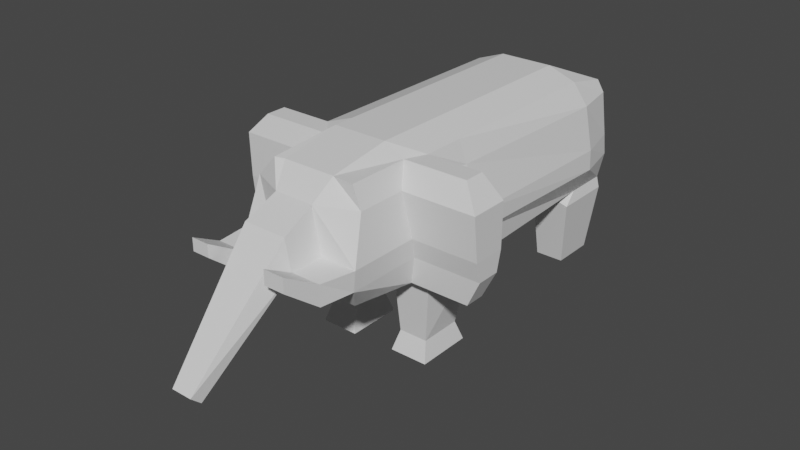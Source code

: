 # Source: elephant.blend  (saved by Blender 2.80.35; exported with 4.5.12 LTS)
import bpy
from mathutils import Matrix  # noqa: F401  (used for matrix-valued properties, if any)

bpy.ops.wm.read_factory_settings(use_empty=True)
scene = bpy.context.scene
scene.name = 'Scene'

# ---- collections
col_collection = bpy.data.collections.new('Collection'); scene.collection.children.link(col_collection)

# ---- materials (node trees are filled in below, after node groups)
mat_material = bpy.data.materials.new('Material')
mat_material.alpha_threshold = 0.0
mat_material.use_transparent_shadow = False
mat_material.roughness = 0.5
mat_material.line_color = (0.0, 0.0, 0.0, 1.0)

# ---- material node trees
mat_material.use_nodes = True; mat_material.node_tree.nodes.clear()
_N = mat_material.node_tree.nodes; _L = mat_material.node_tree.links
n0 = _N.new('ShaderNodeOutputMaterial'); n0.name = 'Material Output'; n0.location = (300, 300)
n1 = _N.new('ShaderNodeBsdfPrincipled'); n1.name = 'Principled BSDF'; n1.location = (10, 300)
n1.distribution = 'GGX'
n1.subsurface_method = 'BURLEY'
n1.inputs[3].default_value = 1.45
_L.new(n1.outputs[0], n0.inputs[0])
n0.is_active_output = True

# ---- world
world_world = bpy.data.worlds.new('World'); scene.world = world_world
world_world.color = (0.05088, 0.05088, 0.05088)
world_world.use_sun_shadow = False
world_world.sun_shadow_jitter_overblur = 0.0

# ---- meshes
me_cube = bpy.data.meshes.new('Cube')
me_cube.from_pydata([(0.4809, 3.529, 0.7148), (0.4809, -1.664, 0.5028), (-0.4867, 3.264, 2.541), (-0.4867, -2.952, 2.707), (-0.3538, -2.926, 0.7148), (-0.4867, 3.529, 0.7148), (-0.4867, -1.674, 0.5028), (-0.4867, -1.516, 2.895), (-1.13, -1.832, 0.7148), (-0.9963, -1.516, 2.707), (1.159, -1.664, 0.7148), (0.9963, -1.516, 2.707), (0.9963, 3.264, 2.541), (1.149, 3.264, 0.7148), (0.8396, -2.985, 2.707), (0.784, -2.926, 0.7148), (-0.9963, 3.264, 2.541), (-0.9963, 3.264, 0.7148), (-0.6582, -2.997, 2.707), (-0.7064, -2.926, 0.7148), (0.4549, -2.952, 2.707), (0.4809, -1.516, 2.895), (0.2618, -2.926, 0.7148), (0.4809, 3.264, 2.541), (-0.4867, -0.7595, 0.5263), (-0.4867, -0.7595, 2.895), (-0.9963, -0.9181, 0.7148), (0.9963, -0.7595, 2.707), (1.267, -0.7595, 0.7148), (-0.9963, -0.7595, 2.707), (0.4809, -0.7595, 2.895), (0.4809, -0.7595, 0.4926), (1.08, -1.639, -0.8557), (0.397, -1.639, -0.8557), (0.397, -0.6364, -0.8557), (1.08, -0.6364, -0.8557), (-0.4029, -0.635, -0.8881), (-0.4029, -1.641, -0.8881), (-1.08, -0.635, -0.8881), (-1.08, -1.641, -0.8881), (1.149, 2.468, 0.7148), (-0.9963, 2.468, 2.707), (-0.4867, 2.183, 0.5263), (-0.4867, 2.468, 2.895), (-0.9963, 2.183, 0.7148), (0.9963, 2.468, 2.707), (0.4809, 2.468, 2.895), (0.4809, 2.468, 0.4926), (1.198, 3.264, 0.5205), (0.4809, 3.264, 0.7148), (1.198, 2.183, 0.5205), (0.4809, 2.183, 0.7148), (0.9963, 3.264, -0.7489), (0.4809, 3.264, -0.7489), (0.9963, 2.468, -0.7489), (0.4809, 2.468, -0.7489), (-0.4867, 3.264, -0.7108), (-0.9963, 3.264, -0.7108), (-0.4867, 2.468, -0.7108), (-0.9963, 2.468, -0.7108), (-0.3849, -3.264, 2.335), (-0.4867, 3.583, 2.335), (0.9963, -1.435, 2.335), (-0.9963, -1.457, 2.335), (1.124, 3.264, 2.335), (0.9963, -2.985, 2.335), (-1.055, 3.264, 2.335), (-0.9963, -2.997, 2.335), (0.4809, 3.583, 2.335), (0.3239, -3.264, 2.335), (-1.185, -0.7595, 2.335), (1.143, -0.7595, 2.335), (1.271, 2.468, 2.335), (-1.185, 2.468, 2.335), (-0.4867, -3.264, 1.564), (-0.4867, 3.669, 1.564), (1.146, -1.447, 1.564), (-0.9963, -1.588, 1.564), (1.222, 3.264, 1.564), (1.119, -3.264, 1.564), (-1.091, 3.264, 1.564), (0.4809, 3.669, 1.564), (0.4809, -3.264, 1.564), (-1.225, -0.9299, 1.564), (1.344, -0.7595, 1.564), (1.42, 2.468, 1.564), (-1.225, 2.468, 1.564), (-1.059, -3.264, 1.564), (0.1823, -5.575, 0.2514), (-0.1882, -5.575, 0.2514), (-0.1882, -5.395, 0.08549), (0.1823, -5.395, 0.08549), (-0.4867, -3.871, 1.564), (-0.3989, -3.871, 2.082), (0.4809, -3.871, 1.564), (0.3789, -3.871, 2.082), (-0.4867, -1.878, 2.895), (-0.4867, -1.878, 0.6624), (-0.6582, -1.878, 2.707), (0.9963, -1.878, 0.7148), (0.8396, -1.878, 2.707), (-0.8905, -1.878, 0.7148), (0.4809, -1.878, 0.6624), (0.4809, -1.878, 2.895), (0.9963, -2.114, 2.335), (-0.9963, -1.987, 2.335), (-1.059, -1.963, 1.564), (1.119, -2.028, 1.564), (2.295, -1.447, 1.564), (2.041, -1.516, 0.7148), (2.041, -1.878, 0.7148), (1.966, -1.516, 2.707), (2.295, -1.435, 2.335), (1.966, -1.878, 2.707), (2.295, -2.114, 2.335), (2.295, -2.028, 1.564), (-1.947, -1.878, 2.707), (-1.947, -1.516, 2.707), (-2.3, -1.417, 1.564), (-1.975, -1.516, 0.7148), (-2.3, -1.457, 2.335), (-2.3, -1.987, 2.335), (-2.3, -1.963, 1.564), (-1.975, -1.878, 0.7148), (-0.4867, -3.264, 1.204), (-0.4867, 3.615, 1.204), (1.146, -1.516, 1.204), (-1.09, -1.675, 1.204), (1.257, 3.264, 1.204), (1.083, -3.264, 1.204), (-1.061, 3.264, 1.204), (0.4809, 3.615, 1.204), (0.4809, -3.264, 1.204), (-1.234, -0.9181, 1.204), (1.323, -0.7595, 1.204), (1.434, 2.468, 1.204), (-1.234, 2.468, 1.204), (-0.9963, -3.264, 1.204), (1.083, -1.928, 1.204), (-0.9963, -1.926, 1.204), (2.285, -1.516, 1.204), (2.285, -1.928, 1.204), (-2.3, -1.516, 1.204), (-2.3, -1.926, 1.204), (0.9963, -3.854, 1.564), (0.4809, -3.854, 1.564), (0.9963, -3.854, 1.204), (0.4809, -3.854, 1.204), (0.9199, -4.454, 1.911), (0.5572, -4.454, 1.911), (0.9199, -4.454, 1.658), (0.5572, -4.454, 1.658), (-0.9963, -3.857, 1.204), (-0.9963, -3.857, 1.564), (-0.4867, -3.857, 1.564), (-0.4867, -3.857, 1.204), (-0.8988, -4.428, 1.662), (-0.8988, -4.428, 1.884), (-0.5843, -4.428, 1.884), (-0.5843, -4.428, 1.662), (0.9963, -0.7595, -0.5082), (0.4809, -0.7595, -0.5082), (0.4809, -1.516, -0.5082), (0.9963, -1.516, -0.5082), (-0.9963, -1.516, -0.5436), (-0.4867, -1.516, -0.5436), (-0.4867, -0.7595, -0.5436), (-0.9963, -0.7595, -0.5436)], [], [(27, 30, 21, 11), (69, 20, 3, 60), (161, 160, 35, 34), (103, 96, 3, 20), (61, 2, 23, 68), (165, 164, 39, 37), (71, 27, 11, 62), (8, 101, 123, 119), (102, 99, 15, 22), (96, 98, 18, 3), (68, 23, 12, 64), (73, 41, 16, 66), (104, 100, 14, 65), (60, 3, 18, 67), (101, 97, 4, 19), (66, 16, 2, 61), (25, 29, 9, 7), (30, 25, 7, 21), (97, 102, 22, 4), (100, 103, 20, 14), (24, 31, 1, 6), (65, 14, 20, 69), (42, 47, 31, 24), (46, 43, 25, 30), (43, 41, 29, 25), (63, 9, 29, 70), (72, 45, 27, 71), (44, 42, 24, 26), (47, 40, 28, 31), (45, 46, 30, 27), (34, 35, 32, 33), (163, 162, 33, 32), (160, 163, 32, 35), (162, 161, 34, 33), (38, 36, 37, 39), (166, 165, 37, 36), (164, 167, 38, 39), (167, 166, 36, 38), (12, 23, 46, 45), (0, 13, 48, 49), (44, 17, 57, 59), (64, 12, 45, 72), (2, 16, 41, 43), (23, 2, 43, 46), (5, 0, 47, 42), (70, 29, 41, 73), (48, 50, 54, 52), (40, 47, 51, 50), (47, 0, 49, 51), (13, 40, 50, 48), (53, 52, 54, 55), (51, 49, 53, 55), (49, 48, 52, 53), (50, 51, 55, 54), (57, 56, 58, 59), (17, 5, 56, 57), (5, 42, 58, 56), (42, 44, 59, 58), (83, 70, 73, 86), (78, 64, 72, 85), (85, 72, 71, 84), (77, 63, 70, 83), (79, 65, 69, 82), (80, 66, 61, 75), (74, 60, 67, 87), (107, 104, 65, 79), (86, 73, 66, 80), (81, 68, 64, 78), (105, 98, 116, 121), (84, 71, 62, 76), (75, 61, 68, 81), (93, 92, 90, 89), (132, 82, 74, 124), (125, 75, 81, 131), (134, 84, 76, 126), (139, 106, 122, 143), (131, 81, 78, 128), (136, 86, 80, 130), (138, 107, 79, 129), (87, 137, 152, 153), (130, 80, 75, 125), (82, 132, 147, 145), (127, 77, 83, 133), (135, 85, 84, 134), (128, 78, 85, 135), (133, 83, 86, 136), (91, 88, 89, 90), (92, 94, 91, 90), (95, 93, 89, 88), (94, 95, 88, 91), (82, 69, 95, 94), (69, 60, 93, 95), (74, 82, 94, 92), (60, 74, 92, 93), (76, 62, 112, 108), (137, 87, 106, 139), (87, 67, 105, 106), (11, 100, 113, 111), (11, 21, 103, 100), (6, 1, 102, 97), (8, 6, 97, 101), (104, 107, 115, 114), (7, 9, 98, 96), (1, 10, 99, 102), (67, 18, 98, 105), (21, 7, 96, 103), (140, 108, 115, 141), (108, 112, 114, 115), (112, 111, 113, 114), (99, 10, 109, 110), (126, 76, 108, 140), (62, 11, 111, 112), (138, 99, 110, 141), (100, 104, 114, 113), (121, 116, 117, 120), (122, 121, 120, 118), (143, 122, 118, 142), (106, 105, 121, 122), (63, 77, 118, 120), (127, 8, 119, 142), (9, 63, 120, 117), (98, 9, 117, 116), (77, 127, 142, 118), (123, 143, 142, 119), (107, 138, 141, 115), (10, 126, 140, 109), (109, 140, 141, 110), (19, 137, 139, 101), (26, 133, 136, 44), (13, 128, 135, 40), (40, 135, 134, 28), (8, 127, 133, 26), (15, 129, 132, 22), (17, 130, 125, 5), (4, 124, 137, 19), (99, 138, 129, 15), (44, 136, 130, 17), (0, 131, 128, 13), (101, 139, 143, 123), (28, 134, 126, 10), (5, 125, 131, 0), (22, 132, 124, 4), (147, 146, 150, 151), (132, 129, 146, 147), (79, 82, 145, 144), (129, 79, 144, 146), (150, 148, 149, 151), (146, 144, 148, 150), (145, 147, 151, 149), (144, 145, 149, 148), (155, 154, 158, 159), (137, 124, 155, 152), (124, 74, 154, 155), (74, 87, 153, 154), (159, 158, 157, 156), (153, 152, 156, 157), (152, 155, 159, 156), (154, 153, 157, 158), (1, 31, 161, 162), (28, 10, 163, 160), (10, 1, 162, 163), (31, 28, 160, 161), (26, 24, 166, 167), (8, 26, 167, 164), (24, 6, 165, 166), (6, 8, 164, 165)])
_uv = me_cube.uv_layers.new(name='UVMap')
_uv.uv.foreach_set('vector', [0.375, 0.4041, 0.4397, 0.4041, 0.4397, 0.4331, 0.375, 0.4331, 0.8283, 0.5647, 0.875, 0.5647, 0.875, 0.6861, 0.8283, 0.6861, 0.5603, 0.1541, 0.625, 0.1541, 0.625, 0.1541, 0.5603, 0.1541, 0.4397, 0.4469, 0.5611, 0.4469, 0.5611, 0.5, 0.4397, 0.5, 0.5783, 0.5639, 0.625, 0.5639, 0.625, 0.6853, 0.5783, 0.6853, 0.4389, 0.1831, 0.375, 0.1831, 0.375, 0.1831, 0.4389, 0.1831, 0.3283, 0.6541, 0.375, 0.6541, 0.375, 0.6831, 0.3283, 0.6831, 0.375, 0.1831, 0.375, 0.1969, 0.375, 0.1969, 0.375, 0.1831, 0.5603, 0.1969, 0.625, 0.1969, 0.625, 0.25, 0.5603, 0.25, 0.5611, 0.4469, 0.625, 0.4469, 0.625, 0.5, 0.5611, 0.5, 0.5783, 0.6853, 0.625, 0.6853, 0.625, 0.75, 0.5783, 0.75, 0.5783, 0.9695, 0.625, 0.9695, 0.625, 1.0, 0.5783, 1.0, 0.3283, 0.6969, 0.375, 0.6969, 0.375, 0.75, 0.3283, 0.75, 0.8283, 0.6861, 0.875, 0.6861, 0.875, 0.75, 0.8283, 0.75, 0.375, 0.1969, 0.4389, 0.1969, 0.4389, 0.25, 0.375, 0.25, 0.5783, 0.5, 0.625, 0.5, 0.625, 0.5639, 0.5783, 0.5639, 0.5611, 0.4041, 0.625, 0.4041, 0.625, 0.4331, 0.5611, 0.4331, 0.4397, 0.4041, 0.5611, 0.4041, 0.5611, 0.4331, 0.4397, 0.4331, 0.4389, 0.1969, 0.5603, 0.1969, 0.5603, 0.25, 0.4389, 0.25, 0.375, 0.4469, 0.4397, 0.4469, 0.4397, 0.5, 0.375, 0.5, 0.4389, 0.1541, 0.5603, 0.1541, 0.5603, 0.1831, 0.4389, 0.1831, 0.8283, 0.5, 0.875, 0.5, 0.875, 0.5647, 0.8283, 0.5647, 0.4389, 0.03051, 0.5603, 0.03051, 0.5603, 0.1541, 0.4389, 0.1541, 0.4397, 0.2805, 0.5611, 0.2805, 0.5611, 0.4041, 0.4397, 0.4041, 0.5611, 0.2805, 0.625, 0.2805, 0.625, 0.4041, 0.5611, 0.4041, 0.5783, 0.8169, 0.625, 0.8169, 0.625, 0.8459, 0.5783, 0.8459, 0.3283, 0.5305, 0.375, 0.5305, 0.375, 0.6541, 0.3283, 0.6541, 0.375, 0.03051, 0.4389, 0.03051, 0.4389, 0.1541, 0.375, 0.1541, 0.5603, 0.03051, 0.625, 0.03051, 0.625, 0.1541, 0.5603, 0.1541, 0.375, 0.2805, 0.4397, 0.2805, 0.4397, 0.4041, 0.375, 0.4041, 0.5603, 0.1541, 0.625, 0.1541, 0.625, 0.1831, 0.5603, 0.1831, 0.625, 0.1831, 0.5603, 0.1831, 0.5603, 0.1831, 0.625, 0.1831, 0.125, 0.6541, 0.125, 0.6831, 0.125, 0.6831, 0.125, 0.6541, 0.5603, 0.1831, 0.5603, 0.1541, 0.5603, 0.1541, 0.5603, 0.1831, 0.375, 0.1541, 0.4389, 0.1541, 0.4389, 0.1831, 0.375, 0.1831, 0.4389, 0.1541, 0.4389, 0.1831, 0.4389, 0.1831, 0.4389, 0.1541, 0.375, 0.8169, 0.375, 0.8459, 0.375, 0.8459, 0.375, 0.8169, 0.375, 0.1541, 0.4389, 0.1541, 0.4389, 0.1541, 0.375, 0.1541, 0.375, 0.25, 0.4397, 0.25, 0.4397, 0.2805, 0.375, 0.2805, 0.375, 0.6853, 0.375, 0.75, 0.375, 0.75, 0.375, 0.6853, 0.375, 0.9695, 0.375, 1.0, 0.375, 1.0, 0.375, 0.9695, 0.3283, 0.5, 0.375, 0.5, 0.375, 0.5305, 0.3283, 0.5305, 0.5611, 0.25, 0.625, 0.25, 0.625, 0.2805, 0.5611, 0.2805, 0.4397, 0.25, 0.5611, 0.25, 0.5611, 0.2805, 0.4397, 0.2805, 0.4389, 0.0, 0.5603, 0.0, 0.5603, 0.03051, 0.4389, 0.03051, 0.5783, 0.8459, 0.625, 0.8459, 0.625, 0.9695, 0.5783, 0.9695, 0.125, 0.5, 0.125, 0.5305, 0.125, 0.5305, 0.125, 0.5, 0.625, 0.03051, 0.5603, 0.03051, 0.5603, 0.03051, 0.625, 0.03051, 0.5603, 0.03051, 0.5603, 0.0, 0.5603, 0.0, 0.5603, 0.03051, 0.125, 0.5, 0.125, 0.5305, 0.125, 0.5305, 0.125, 0.5, 0.5603, 0.0, 0.625, 0.0, 0.625, 0.03051, 0.5603, 0.03051, 0.5603, 0.03051, 0.5603, 0.0, 0.5603, 0.0, 0.5603, 0.03051, 0.375, 0.6853, 0.375, 0.75, 0.375, 0.75, 0.375, 0.6853, 0.625, 0.03051, 0.5603, 0.03051, 0.5603, 0.03051, 0.625, 0.03051, 0.375, 0.0, 0.4389, 0.0, 0.4389, 0.03051, 0.375, 0.03051, 0.375, 0.5, 0.375, 0.5639, 0.375, 0.5639, 0.375, 0.5, 0.4389, 0.0, 0.4389, 0.03051, 0.4389, 0.03051, 0.4389, 0.0, 0.4389, 0.03051, 0.375, 0.03051, 0.375, 0.03051, 0.4389, 0.03051, 0.4815, 0.8459, 0.5783, 0.8459, 0.5783, 0.9695, 0.4815, 0.9695, 0.2315, 0.5, 0.3283, 0.5, 0.3283, 0.5305, 0.2315, 0.5305, 0.2315, 0.5305, 0.3283, 0.5305, 0.3283, 0.6541, 0.2315, 0.6541, 0.4815, 0.8169, 0.5783, 0.8169, 0.5783, 0.8459, 0.4815, 0.8459, 0.7315, 0.5, 0.8283, 0.5, 0.8283, 0.5647, 0.7315, 0.5647, 0.4815, 0.5, 0.5783, 0.5, 0.5783, 0.5639, 0.4815, 0.5639, 0.7315, 0.6861, 0.8283, 0.6861, 0.8283, 0.75, 0.7315, 0.75, 0.2315, 0.6969, 0.3283, 0.6969, 0.3283, 0.75, 0.2315, 0.75, 0.4815, 0.9695, 0.5783, 0.9695, 0.5783, 1.0, 0.4815, 1.0, 0.4815, 0.6853, 0.5783, 0.6853, 0.5783, 0.75, 0.4815, 0.75, 0.5783, 0.8031, 0.625, 0.8031, 0.625, 0.8031, 0.5783, 0.8031, 0.2315, 0.6541, 0.3283, 0.6541, 0.3283, 0.6831, 0.2315, 0.6831, 0.4815, 0.5639, 0.5783, 0.5639, 0.5783, 0.6853, 0.4815, 0.6853, 0.8283, 0.6861, 0.7315, 0.6861, 0.7315, 0.6861, 0.8283, 0.6861, 0.6864, 0.5647, 0.7315, 0.5647, 0.7315, 0.6861, 0.6864, 0.6861, 0.4364, 0.5639, 0.4815, 0.5639, 0.4815, 0.6853, 0.4364, 0.6853, 0.1864, 0.6541, 0.2315, 0.6541, 0.2315, 0.6831, 0.1864, 0.6831, 0.4364, 0.8031, 0.4815, 0.8031, 0.4815, 0.8031, 0.4364, 0.8031, 0.4364, 0.6853, 0.4815, 0.6853, 0.4815, 0.75, 0.4364, 0.75, 0.4364, 0.9695, 0.4815, 0.9695, 0.4815, 1.0, 0.4364, 1.0, 0.1864, 0.6969, 0.2315, 0.6969, 0.2315, 0.75, 0.1864, 0.75, 0.4815, 0.75, 0.4364, 0.75, 0.4364, 0.75, 0.4815, 0.75, 0.4364, 0.5, 0.4815, 0.5, 0.4815, 0.5639, 0.4364, 0.5639, 0.7315, 0.5647, 0.6864, 0.5647, 0.6864, 0.5647, 0.7315, 0.5647, 0.4364, 0.8169, 0.4815, 0.8169, 0.4815, 0.8459, 0.4364, 0.8459, 0.1864, 0.5305, 0.2315, 0.5305, 0.2315, 0.6541, 0.1864, 0.6541, 0.1864, 0.5, 0.2315, 0.5, 0.2315, 0.5305, 0.1864, 0.5305, 0.4364, 0.8459, 0.4815, 0.8459, 0.4815, 0.9695, 0.4364, 0.9695, 0.7315, 0.5647, 0.8283, 0.5647, 0.8283, 0.6861, 0.7315, 0.6861, 0.7315, 0.6861, 0.7315, 0.5647, 0.7315, 0.5647, 0.7315, 0.6861, 0.8283, 0.5647, 0.8283, 0.6861, 0.8283, 0.6861, 0.8283, 0.5647, 0.7315, 0.5647, 0.8283, 0.5647, 0.8283, 0.5647, 0.7315, 0.5647, 0.7315, 0.5647, 0.8283, 0.5647, 0.8283, 0.5647, 0.7315, 0.5647, 0.8283, 0.5647, 0.8283, 0.6861, 0.8283, 0.6861, 0.8283, 0.5647, 0.7315, 0.6861, 0.7315, 0.5647, 0.7315, 0.5647, 0.7315, 0.6861, 0.8283, 0.6861, 0.7315, 0.6861, 0.7315, 0.6861, 0.8283, 0.6861, 0.2315, 0.6831, 0.3283, 0.6831, 0.3283, 0.6831, 0.2315, 0.6831, 0.4364, 0.75, 0.4815, 0.75, 0.4815, 0.8031, 0.4364, 0.8031, 0.4815, 0.75, 0.5783, 0.75, 0.5783, 0.8031, 0.4815, 0.8031, 0.375, 0.4331, 0.375, 0.4469, 0.375, 0.4469, 0.375, 0.4331, 0.375, 0.4331, 0.4397, 0.4331, 0.4397, 0.4469, 0.375, 0.4469, 0.4389, 0.1831, 0.5603, 0.1831, 0.5603, 0.1969, 0.4389, 0.1969, 0.375, 0.1831, 0.4389, 0.1831, 0.4389, 0.1969, 0.375, 0.1969, 0.3283, 0.6969, 0.2315, 0.6969, 0.2315, 0.6969, 0.3283, 0.6969, 0.5611, 0.4331, 0.625, 0.4331, 0.625, 0.4469, 0.5611, 0.4469, 0.5603, 0.1831, 0.625, 0.1831, 0.625, 0.1969, 0.5603, 0.1969, 0.5783, 0.75, 0.625, 0.75, 0.625, 0.8031, 0.5783, 0.8031, 0.4397, 0.4331, 0.5611, 0.4331, 0.5611, 0.4469, 0.4397, 0.4469, 0.1864, 0.6831, 0.2315, 0.6831, 0.2315, 0.6969, 0.1864, 0.6969, 0.2315, 0.6831, 0.3283, 0.6831, 0.3283, 0.6969, 0.2315, 0.6969, 0.3283, 0.6831, 0.375, 0.6831, 0.375, 0.6969, 0.3283, 0.6969, 0.625, 0.1969, 0.625, 0.1831, 0.625, 0.1831, 0.625, 0.1969, 0.1864, 0.6831, 0.2315, 0.6831, 0.2315, 0.6831, 0.1864, 0.6831, 0.3283, 0.6831, 0.375, 0.6831, 0.375, 0.6831, 0.3283, 0.6831, 0.1864, 0.6969, 0.125, 0.6969, 0.125, 0.6969, 0.1864, 0.6969, 0.375, 0.6969, 0.3283, 0.6969, 0.3283, 0.6969, 0.375, 0.6969, 0.5783, 0.8031, 0.625, 0.8031, 0.625, 0.8169, 0.5783, 0.8169, 0.4815, 0.8031, 0.5783, 0.8031, 0.5783, 0.8169, 0.4815, 0.8169, 0.4364, 0.8031, 0.4815, 0.8031, 0.4815, 0.8169, 0.4364, 0.8169, 0.4815, 0.8031, 0.5783, 0.8031, 0.5783, 0.8031, 0.4815, 0.8031, 0.5783, 0.8169, 0.4815, 0.8169, 0.4815, 0.8169, 0.5783, 0.8169, 0.4364, 0.8169, 0.375, 0.8169, 0.375, 0.8169, 0.4364, 0.8169, 0.625, 0.8169, 0.5783, 0.8169, 0.5783, 0.8169, 0.625, 0.8169, 0.625, 0.4469, 0.625, 0.4331, 0.625, 0.4331, 0.625, 0.4469, 0.4815, 0.8169, 0.4364, 0.8169, 0.4364, 0.8169, 0.4815, 0.8169, 0.375, 0.8031, 0.4364, 0.8031, 0.4364, 0.8169, 0.375, 0.8169, 0.2315, 0.6969, 0.1864, 0.6969, 0.1864, 0.6969, 0.2315, 0.6969, 0.125, 0.6831, 0.1864, 0.6831, 0.1864, 0.6831, 0.125, 0.6831, 0.125, 0.6831, 0.1864, 0.6831, 0.1864, 0.6969, 0.125, 0.6969, 0.375, 0.75, 0.4364, 0.75, 0.4364, 0.8031, 0.375, 0.8031, 0.375, 0.8459, 0.4364, 0.8459, 0.4364, 0.9695, 0.375, 0.9695, 0.125, 0.5, 0.1864, 0.5, 0.1864, 0.5305, 0.125, 0.5305, 0.125, 0.5305, 0.1864, 0.5305, 0.1864, 0.6541, 0.125, 0.6541, 0.375, 0.8169, 0.4364, 0.8169, 0.4364, 0.8459, 0.375, 0.8459, 0.625, 0.5, 0.6864, 0.5, 0.6864, 0.5647, 0.625, 0.5647, 0.375, 0.5, 0.4364, 0.5, 0.4364, 0.5639, 0.375, 0.5639, 0.625, 0.6861, 0.6864, 0.6861, 0.6864, 0.75, 0.625, 0.75, 0.125, 0.6969, 0.1864, 0.6969, 0.1864, 0.75, 0.125, 0.75, 0.375, 0.9695, 0.4364, 0.9695, 0.4364, 1.0, 0.375, 1.0, 0.375, 0.6853, 0.4364, 0.6853, 0.4364, 0.75, 0.375, 0.75, 0.375, 0.8031, 0.4364, 0.8031, 0.4364, 0.8031, 0.375, 0.8031, 0.125, 0.6541, 0.1864, 0.6541, 0.1864, 0.6831, 0.125, 0.6831, 0.375, 0.5639, 0.4364, 0.5639, 0.4364, 0.6853, 0.375, 0.6853, 0.625, 0.5647, 0.6864, 0.5647, 0.6864, 0.6861, 0.625, 0.6861, 0.6864, 0.5647, 0.6864, 0.5, 0.6864, 0.5, 0.6864, 0.5647, 0.6864, 0.5647, 0.6864, 0.5, 0.6864, 0.5, 0.6864, 0.5647, 0.7315, 0.5, 0.7315, 0.5647, 0.7315, 0.5647, 0.7315, 0.5, 0.1864, 0.75, 0.2315, 0.75, 0.2315, 0.75, 0.1864, 0.75, 0.6864, 0.5, 0.7315, 0.5, 0.7315, 0.5647, 0.6864, 0.5647, 0.1864, 0.75, 0.2315, 0.75, 0.2315, 0.75, 0.1864, 0.75, 0.7315, 0.5647, 0.6864, 0.5647, 0.6864, 0.5647, 0.7315, 0.5647, 0.7315, 0.5, 0.7315, 0.5647, 0.7315, 0.5647, 0.7315, 0.5, 0.6864, 0.6861, 0.7315, 0.6861, 0.7315, 0.6861, 0.6864, 0.6861, 0.6864, 0.75, 0.6864, 0.6861, 0.6864, 0.6861, 0.6864, 0.75, 0.6864, 0.6861, 0.7315, 0.6861, 0.7315, 0.6861, 0.6864, 0.6861, 0.7315, 0.6861, 0.7315, 0.75, 0.7315, 0.75, 0.7315, 0.6861, 0.6864, 0.6861, 0.7315, 0.6861, 0.7315, 0.75, 0.6864, 0.75, 0.4815, 0.75, 0.4364, 0.75, 0.4364, 0.75, 0.4815, 0.75, 0.6864, 0.75, 0.6864, 0.6861, 0.6864, 0.6861, 0.6864, 0.75, 0.7315, 0.6861, 0.7315, 0.75, 0.7315, 0.75, 0.7315, 0.6861, 0.5603, 0.1831, 0.5603, 0.1541, 0.5603, 0.1541, 0.5603, 0.1831, 0.125, 0.6541, 0.125, 0.6831, 0.125, 0.6831, 0.125, 0.6541, 0.625, 0.1831, 0.5603, 0.1831, 0.5603, 0.1831, 0.625, 0.1831, 0.5603, 0.1541, 0.625, 0.1541, 0.625, 0.1541, 0.5603, 0.1541, 0.375, 0.1541, 0.4389, 0.1541, 0.4389, 0.1541, 0.375, 0.1541, 0.375, 0.8169, 0.375, 0.8459, 0.375, 0.8459, 0.375, 0.8169, 0.4389, 0.1541, 0.4389, 0.1831, 0.4389, 0.1831, 0.4389, 0.1541, 0.4389, 0.1831, 0.375, 0.1831, 0.375, 0.1831, 0.4389, 0.1831])
me_cube.materials.append(mat_material)
me_cube.use_remesh_preserve_volume = False
me_cube.use_remesh_preserve_attributes = False
me_cube.use_mirror_vertex_groups = False
me_cube.update()

# ---- objects
ob_cube = bpy.data.objects.new('Cube', me_cube)

# ---- transforms, parenting, visibility, modifiers, constraints
ob_cube.location = (0.0, 0.0, 0.0)
ob_cube.lock_rotations_4d = False
ob_cube.empty_display_type = 'ARROWS'
ob_cube.lineart.crease_threshold = 0.0

# ---- collection membership
col_collection.objects.link(ob_cube)

# ---- scene / render settings (as saved in the file)
scene.frame_start = 1; scene.frame_end = 250; scene.frame_set(1)
scene.render.engine = 'BLENDER_EEVEE_NEXT'
scene.render.motion_blur_shutter = 1.0
scene.cycles.use_denoising = False
scene.cycles.samples = 128
scene.cycles.sampling_pattern = 'TABULATED_SOBOL'
scene.cycles.use_adaptive_sampling = False
scene.cycles.use_light_tree = False
scene.view_settings.view_transform = 'Filmic'
bpy.context.view_layer.update()

# ---- added for rendering (the .blend has no active camera and no usable light): camera, sun
cam_auto = bpy.data.cameras.new('AutoCamera')
cam_auto.lens = 50.0
cam_auto.sensor_width = 36.0
cam_auto.clip_end = 1000.0
ob_auto_camera = bpy.data.objects.new('AutoCamera', cam_auto)
scene.collection.objects.link(ob_auto_camera)
ob_auto_camera.location = (10.1702, -13.1605, 9.14187)
ob_auto_camera.rotation_euler = (1.09748, -7.21219e-08, 0.694738)
scene.camera = ob_auto_camera
light_auto_sun = bpy.data.lights.new('AutoSun', 'SUN')
light_auto_sun.energy = 3.0
light_auto_sun.angle = 0.0523599
ob_auto_sun = bpy.data.objects.new('AutoSun', light_auto_sun)
scene.collection.objects.link(ob_auto_sun)
ob_auto_sun.rotation_euler = (0.872665, 0.174533, 0.523599)
bpy.context.view_layer.update()

